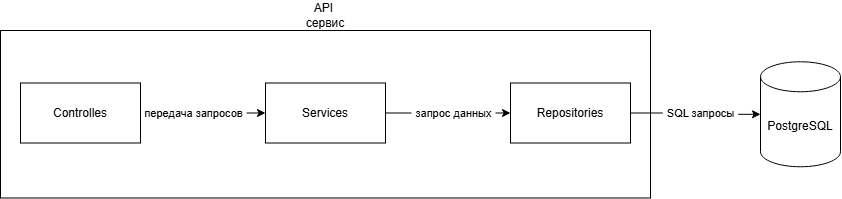

The diagram above was exported from draw.io. Its source (the exported page's mxGraphModel, read from the mxfile embedded in the PNG):
<mxGraphModel dx="982" dy="540" grid="1" gridSize="10" guides="1" tooltips="1" connect="1" arrows="1" fold="1" page="1" pageScale="1" pageWidth="827" pageHeight="1169" math="0" shadow="0">
  <root>
    <mxCell id="0" />
    <mxCell id="1" parent="0" />
    <mxCell id="NCf3btE8JbTfWm0_uyjQ-21" parent="1" style="rounded=0;whiteSpace=wrap;html=1;" value="" vertex="1">
      <mxGeometry height="167.5" width="650" x="40" y="400" as="geometry" />
    </mxCell>
    <mxCell id="NCf3btE8JbTfWm0_uyjQ-22" parent="1" style="text;html=1;whiteSpace=wrap;strokeColor=none;fillColor=none;align=center;verticalAlign=middle;rounded=0;" value="API&amp;nbsp; сервис" vertex="1">
      <mxGeometry height="30" width="60" x="335" y="370" as="geometry" />
    </mxCell>
    <mxCell id="NCf3btE8JbTfWm0_uyjQ-28" edge="1" parent="1" source="NCf3btE8JbTfWm0_uyjQ-23" style="edgeStyle=orthogonalEdgeStyle;rounded=0;orthogonalLoop=1;jettySize=auto;html=1;exitX=1;exitY=0.5;exitDx=0;exitDy=0;defaultLabelBackgroundColor=page;labelPadding=0 4;" target="NCf3btE8JbTfWm0_uyjQ-24">
      <mxGeometry relative="1" as="geometry" />
    </mxCell>
    <mxCell id="NCf3btE8JbTfWm0_uyjQ-29" connectable="0" parent="NCf3btE8JbTfWm0_uyjQ-28" style="edgeLabel;html=1;align=center;verticalAlign=middle;resizable=0;points=[];inheritText=1;defaultLabelBackgroundColor=page;labelPadding=0 4;" value="передача запросов" vertex="1">
      <mxGeometry relative="1" x="-0.1684" as="geometry">
        <mxPoint as="offset" />
      </mxGeometry>
    </mxCell>
    <mxCell id="NCf3btE8JbTfWm0_uyjQ-23" parent="1" style="rounded=0;whiteSpace=wrap;html=1;" value="Controlles" vertex="1">
      <mxGeometry height="60" width="120" x="60" y="452.5" as="geometry" />
    </mxCell>
    <mxCell id="NCf3btE8JbTfWm0_uyjQ-30" edge="1" parent="1" source="NCf3btE8JbTfWm0_uyjQ-24" style="edgeStyle=orthogonalEdgeStyle;rounded=0;orthogonalLoop=1;jettySize=auto;html=1;exitX=1;exitY=0.5;exitDx=0;exitDy=0;defaultLabelBackgroundColor=page;labelPadding=0 4;" target="NCf3btE8JbTfWm0_uyjQ-26">
      <mxGeometry relative="1" as="geometry" />
    </mxCell>
    <mxCell id="NCf3btE8JbTfWm0_uyjQ-31" connectable="0" parent="NCf3btE8JbTfWm0_uyjQ-30" style="edgeLabel;html=1;align=center;verticalAlign=middle;resizable=0;points=[];inheritText=1;defaultLabelBackgroundColor=page;labelPadding=0 4;" value="запрос данных" vertex="1">
      <mxGeometry relative="1" x="0.0769" as="geometry">
        <mxPoint as="offset" />
      </mxGeometry>
    </mxCell>
    <mxCell id="NCf3btE8JbTfWm0_uyjQ-24" parent="1" style="rounded=0;whiteSpace=wrap;html=1;" value="Services" vertex="1">
      <mxGeometry height="60" width="120" x="305" y="452.5" as="geometry" />
    </mxCell>
    <mxCell id="NCf3btE8JbTfWm0_uyjQ-32" edge="1" parent="1" source="NCf3btE8JbTfWm0_uyjQ-26" style="edgeStyle=orthogonalEdgeStyle;rounded=0;orthogonalLoop=1;jettySize=auto;html=1;exitX=1;exitY=0.5;exitDx=0;exitDy=0;defaultLabelBackgroundColor=page;labelPadding=0 4;" target="NCf3btE8JbTfWm0_uyjQ-27">
      <mxGeometry relative="1" as="geometry" />
    </mxCell>
    <mxCell id="NCf3btE8JbTfWm0_uyjQ-33" connectable="0" parent="NCf3btE8JbTfWm0_uyjQ-32" style="edgeLabel;html=1;align=center;verticalAlign=middle;resizable=0;points=[];inheritText=1;defaultLabelBackgroundColor=page;labelPadding=0 4;" value="SQL запросы" vertex="1">
      <mxGeometry relative="1" x="0.0874" y="1" as="geometry">
        <mxPoint as="offset" />
      </mxGeometry>
    </mxCell>
    <mxCell id="NCf3btE8JbTfWm0_uyjQ-26" parent="1" style="rounded=0;whiteSpace=wrap;html=1;" value="Repositories" vertex="1">
      <mxGeometry height="60" width="120" x="550" y="452.5" as="geometry" />
    </mxCell>
    <mxCell id="NCf3btE8JbTfWm0_uyjQ-27" parent="1" style="shape=cylinder3;whiteSpace=wrap;html=1;boundedLbl=1;backgroundOutline=1;size=15;" value="PostgreSQL" vertex="1">
      <mxGeometry height="105" width="80" x="800" y="431.25" as="geometry" />
    </mxCell>
  </root>
</mxGraphModel>